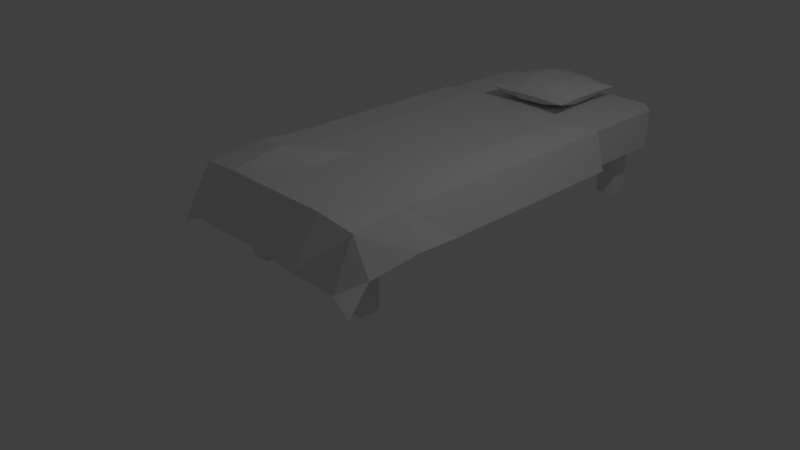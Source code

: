 # Source: bed.blend  (saved by Blender 2.79.0; exported with 4.5.12 LTS)
import bpy
from mathutils import Matrix  # noqa: F401  (used for matrix-valued properties, if any)

bpy.ops.wm.read_factory_settings(use_empty=True)
scene = bpy.context.scene
scene.name = 'Scene'

# ---- collections
col_collection_1 = bpy.data.collections.new('Collection 1'); scene.collection.children.link(col_collection_1)

# ---- materials (node trees are filled in below, after node groups)
mat_material = bpy.data.materials.new('Material')
mat_material.alpha_threshold = 0.0
mat_material.use_transparent_shadow = False
mat_material.roughness = 0.5
mat_material.line_color = (0.0, 0.0, 0.0, 1.0)

# ---- material node trees

# ---- world
world_world = bpy.data.worlds.new('World'); scene.world = world_world
world_world.color = (0.05088, 0.05088, 0.05088)
world_world.use_sun_shadow = False
world_world.sun_shadow_jitter_overblur = 0.0
world_world.cycles.sampling_method = 'MANUAL'

# ---- cameras
cam_camera = bpy.data.cameras.new('Camera')
cam_camera.clip_end = 100.0
cam_camera.lens = 35.0
cam_camera.sensor_width = 32.0
cam_camera.sensor_height = 18.0
cam_camera.ortho_scale = 7.314
cam_camera.dof.focus_distance = 0.0
cam_camera.dof.aperture_fstop = 128.0

# ---- lights
light_lamp = bpy.data.lights.new('Lamp', 'POINT')
light_lamp.transmission_factor = 0.0
light_lamp.cutoff_distance = 30.0
light_lamp.energy = 100.0
light_lamp.shadow_buffer_clip_start = 1.001
light_lamp.shadow_soft_size = 0.1
light_lamp.shadow_maximum_resolution = 0.006
light_lamp.use_absolute_resolution = True

# ---- meshes
me_cube = bpy.data.meshes.new('Cube')
me_cube.from_pydata([(0.7946, -1.07, -0.01177), (0.7946, -1.07, 0.7983), (0.7946, -0.7946, -0.01177), (0.7946, -0.7946, 0.7983), (1.07, -1.07, -0.01177), (1.07, -1.07, 0.7983), (1.07, -0.7946, -0.01177), (1.07, -0.7946, 0.7983), (-1.026, -1.07, -0.01177), (-1.026, -1.07, 0.7983), (-1.026, -0.7946, -0.01177), (-1.026, -0.7946, 0.7983), (-0.7509, -1.07, -0.01177), (-0.7509, -1.07, 0.7983), (-0.7509, -0.7946, -0.01177), (-0.7509, -0.7946, 0.7983), (0.7946, 3.824, -0.01177), (0.7946, 3.824, 0.7983), (0.7946, 4.099, -0.01177), (0.7946, 4.099, 0.7983), (1.07, 3.824, -0.01177), (1.07, 3.824, 0.7983), (1.07, 4.099, -0.01177), (1.07, 4.099, 0.7983), (-1.026, 3.824, -0.01177), (-1.026, 3.824, 0.7983), (-1.026, 4.099, -0.01177), (-1.026, 4.099, 0.7983), (-0.7509, 3.824, -0.01177), (-0.7509, 3.824, 0.7983), (-0.7509, 4.099, -0.01177), (-0.7509, 4.099, 0.7983), (1.1, 4.368, 0.7463), (1.32, 4.149, 0.7463), (1.32, -1.1, 0.7463), (1.1, -1.32, 0.7463), (-1.1, -1.32, 0.7463), (-1.32, -1.1, 0.7463), (-1.32, 4.149, 0.7463), (-1.1, 4.368, 0.7463), (1.32, 4.149, 1.284), (1.1, 4.368, 1.284), (1.1, -1.32, 1.284), (1.32, -1.1, 1.284), (-1.32, -1.1, 1.284), (-1.1, -1.32, 1.284), (-1.1, 4.368, 1.284), (-1.32, 4.149, 1.284), (-1.596, -1.677, 0.4614), (1.601, -1.684, 0.462), (-1.5, 2.839, 0.7859), (1.504, 2.84, 0.7859), (-1.492, 2.128, 0.7846), (-1.504, 1.417, 0.7889), (-1.502, 0.7061, 0.7893), (-1.509, -0.004845, 0.7935), (-1.571, -0.6318, 0.8587), (-1.53, -1.335, 0.7636), (-1.298, -1.652, 0.6139), (-0.7615, -1.714, 0.6829), (-0.2614, -1.678, 0.6688), (0.2824, -1.669, 0.6643), (0.7711, -1.774, 0.7294), (1.28, -1.627, 0.6041), (1.524, -1.33, 0.7585), (1.572, -0.6275, 0.8618), (1.521, -0.004378, 0.801), (1.516, 0.7066, 0.7953), (1.512, 1.418, 0.7911), (1.506, 2.129, 0.7875), (1.361, 2.84, 1.313), (0.8174, 2.841, 1.33), (0.2738, 2.844, 1.315), (-0.27, 2.842, 1.315), (-0.8134, 2.84, 1.338), (-1.357, 2.839, 1.312), (-1.352, -1.394, 1.278), (-1.344, -0.6861, 1.352), (-1.348, -0.003189, 1.314), (-1.35, 0.7073, 1.313), (-1.353, 1.418, 1.313), (-1.356, 2.129, 1.313), (-0.8096, -1.403, 1.324), (-0.809, -0.7032, 1.447), (-0.8045, -0.001825, 1.328), (-0.8069, 0.7092, 1.331), (-0.81, 1.42, 1.334), (-0.8129, 2.131, 1.328), (-0.2658, -1.392, 1.316), (-0.28, -0.6812, 1.32), (-0.2814, 0.008031, 1.315), (-0.2739, 0.7188, 1.315), (-0.2761, 1.43, 1.315), (-0.2707, 2.134, 1.315), (0.2701, -1.38, 1.314), (0.2638, -0.6949, 1.318), (0.2624, 0.01589, 1.315), (0.2602, 0.7205, 1.315), (0.2677, 1.431, 1.315), (0.2731, 2.136, 1.315), (0.8134, -1.402, 1.337), (0.8077, -0.6908, 1.321), (0.802, 0.02009, 1.319), (0.8039, 0.7284, 1.324), (0.8112, 1.426, 1.331), (0.8166, 2.134, 1.331), (1.354, -1.393, 1.275), (1.351, -0.6864, 1.358), (1.346, 0.0236, 1.316), (1.347, 0.7092, 1.314), (1.355, 1.42, 1.313), (1.36, 2.13, 1.313), (-0.5364, 3.042, 1.428), (-0.5137, 3.065, 1.499), (-0.5322, 4.152, 1.428), (-0.5097, 4.13, 1.499), (0.5696, 3.05, 1.428), (0.5479, 3.072, 1.499), (0.5696, 4.148, 1.428), (0.5479, 4.126, 1.499), (-0.4775, 3.794, 1.347), (-0.4537, 3.786, 1.577), (0.5279, 3.794, 1.348), (0.5046, 3.786, 1.576), (-0.4775, 3.437, 1.34), (0.5046, 3.444, 1.582), (-0.4537, 3.444, 1.584), (0.5279, 3.437, 1.342), (-0.1461, 4.095, 1.342), (-0.1391, 4.071, 1.582), (-0.1461, 3.089, 1.341), (-0.1391, 3.113, 1.583), (-0.1954, 3.846, 1.625), (-0.1954, 3.846, 1.3), (-0.1971, 3.389, 1.627), (-0.1971, 3.389, 1.298), (0.2312, 4.071, 1.571), (0.2396, 3.089, 1.353), (0.2955, 3.844, 1.62), (0.2955, 3.392, 1.623), (0.2396, 4.095, 1.353), (0.2312, 3.113, 1.571), (0.2955, 3.844, 1.305), (0.2955, 3.392, 1.302), (-0.6215, 2.957, 1.463), (-0.6167, 4.234, 1.463), (0.6509, 4.23, 1.463), (0.6509, 2.967, 1.463), (0.6151, 3.822, 1.463), (-0.5666, 3.822, 1.463), (-0.5666, 3.412, 1.463), (0.6151, 3.412, 1.463), (-0.1724, 3.0, 1.463), (-0.1724, 4.182, 1.463), (0.2713, 3.0, 1.463), (0.2713, 4.182, 1.463)], [], [(41, 32, 39, 46), (32, 33, 34, 35, 36, 37, 38, 39), (37, 44, 47, 38), (40, 41, 46, 47, 44, 45, 42, 43), (35, 42, 45, 36), (0, 1, 3, 2), (2, 3, 7, 6), (6, 7, 5, 4), (4, 5, 1, 0), (2, 6, 4, 0), (8, 9, 11, 10), (10, 11, 15, 14), (14, 15, 13, 12), (12, 13, 9, 8), (10, 14, 12, 8), (16, 17, 19, 18), (18, 19, 23, 22), (22, 23, 21, 20), (20, 21, 17, 16), (18, 22, 20, 16), (24, 25, 27, 26), (26, 27, 31, 30), (30, 31, 29, 28), (28, 29, 25, 24), (26, 30, 28, 24), (32, 41, 40, 33), (34, 43, 42, 35), (36, 45, 44, 37), (38, 47, 46, 39), (33, 40, 43, 34), (111, 69, 51, 70), (52, 81, 75, 50), (81, 87, 74, 75), (87, 93, 73, 74), (93, 99, 72, 73), (99, 105, 71, 72), (105, 111, 70, 71), (48, 58, 76, 57), (57, 76, 77, 56), (56, 77, 78, 55), (55, 78, 79, 54), (54, 79, 80, 53), (53, 80, 81, 52), (58, 59, 82, 76), (76, 82, 83, 77), (77, 83, 84, 78), (78, 84, 85, 79), (79, 85, 86, 80), (80, 86, 87, 81), (59, 60, 88, 82), (82, 88, 89, 83), (83, 89, 90, 84), (84, 90, 91, 85), (85, 91, 92, 86), (86, 92, 93, 87), (60, 61, 94, 88), (88, 94, 95, 89), (89, 95, 96, 90), (90, 96, 97, 91), (91, 97, 98, 92), (92, 98, 99, 93), (61, 62, 100, 94), (94, 100, 101, 95), (95, 101, 102, 96), (96, 102, 103, 97), (97, 103, 104, 98), (98, 104, 105, 99), (62, 63, 106, 100), (100, 106, 107, 101), (101, 107, 108, 102), (102, 108, 109, 103), (103, 109, 110, 104), (104, 110, 111, 105), (63, 49, 64, 106), (106, 64, 65, 107), (107, 65, 66, 108), (108, 66, 67, 109), (109, 67, 68, 110), (110, 68, 69, 111), (149, 121, 115, 145), (155, 136, 119, 146), (151, 125, 117, 147), (152, 131, 113, 144), (143, 127, 116, 137), (134, 126, 113, 131), (129, 115, 121, 132), (140, 118, 122, 142), (146, 119, 123, 148), (150, 126, 121, 149), (144, 113, 126, 150), (132, 121, 126, 134), (142, 122, 127, 143), (148, 123, 125, 151), (120, 133, 135, 124), (138, 132, 134, 139), (114, 128, 133, 120), (136, 129, 132, 138), (139, 134, 131, 141), (124, 135, 130, 112), (154, 141, 131, 152), (145, 115, 129, 153), (147, 117, 141, 154), (125, 139, 141, 117), (119, 136, 138, 123), (123, 138, 139, 125), (133, 142, 143, 135), (128, 140, 142, 133), (135, 143, 137, 130), (153, 129, 136, 155), (128, 153, 155, 140), (116, 147, 154, 137), (114, 145, 153, 128), (137, 154, 152, 130), (122, 148, 151, 127), (112, 144, 150, 124), (124, 150, 149, 120), (118, 146, 148, 122), (130, 152, 144, 112), (127, 151, 147, 116), (140, 155, 146, 118), (120, 149, 145, 114)])
_uv = me_cube.uv_layers.new(name='UVMap')
_uv.uv.foreach_set('vector', [0.433, 0.698, 0.4882, 0.698, 0.4882, 0.9504, 0.433, 0.9504, 0.3124, 0.6591, 0.2899, 0.6339, 0.2899, 0.03204, 0.3124, 0.00688, 0.5387, 0.00689, 0.5612, 0.03205, 0.5612, 0.6339, 0.5387, 0.6591, 0.9357, 0.03247, 0.9902, 0.03206, 0.9938, 0.6339, 0.9393, 0.6344, 0.2775, 0.6339, 0.255, 0.6591, 0.02873, 0.6591, 0.006168, 0.6339, 0.006168, 0.03204, 0.02873, 0.006881, 0.255, 0.00688, 0.2775, 0.03204, 0.1493, 0.6729, 0.2033, 0.6729, 0.2033, 0.9253, 0.1493, 0.9252, 0.3181, 0.833, 0.3181, 0.9246, 0.2899, 0.9246, 0.2899, 0.833, 0.5006, 0.7658, 0.5006, 0.6729, 0.5289, 0.6729, 0.5289, 0.7658, 0.2156, 0.9777, 0.2156, 0.8862, 0.2439, 0.8862, 0.2439, 0.9777, 0.6018, 0.888, 0.6018, 0.9788, 0.5735, 0.9788, 0.5735, 0.8881, 0.1157, 0.9383, 0.1157, 0.9699, 0.0874, 0.9699, 0.0874, 0.9383, 0.3305, 0.9246, 0.3305, 0.833, 0.3588, 0.833, 0.3588, 0.9246, 0.5006, 0.8724, 0.5006, 0.7795, 0.5289, 0.7795, 0.5289, 0.8724, 0.0874, 0.9245, 0.0874, 0.8331, 0.1157, 0.8331, 0.1157, 0.9245, 0.8935, 0.6482, 0.8935, 0.7389, 0.8652, 0.7389, 0.8652, 0.6482, 0.3588, 0.9699, 0.3305, 0.9699, 0.3305, 0.9384, 0.3588, 0.9384, 0.03445, 0.8331, 0.03445, 0.9246, 0.006168, 0.9246, 0.006168, 0.8331, 0.2156, 0.8724, 0.2156, 0.7795, 0.2439, 0.7795, 0.2439, 0.8724, 0.5289, 0.8862, 0.5289, 0.9777, 0.5006, 0.9777, 0.5006, 0.8862, 0.8935, 0.7527, 0.8935, 0.8434, 0.8652, 0.8434, 0.8652, 0.7527, 0.2899, 0.9699, 0.2899, 0.9384, 0.3181, 0.9384, 0.3181, 0.9699, 0.3994, 0.833, 0.3994, 0.9246, 0.3711, 0.9246, 0.3711, 0.833, 0.2156, 0.7658, 0.2156, 0.6729, 0.2439, 0.6729, 0.2439, 0.7658, 0.07507, 0.8331, 0.07507, 0.9245, 0.04678, 0.9245, 0.04678, 0.8331, 0.6424, 0.888, 0.6424, 0.9788, 0.6142, 0.9788, 0.6142, 0.8881, 0.07507, 0.9383, 0.07507, 0.9699, 0.04678, 0.9699, 0.04678, 0.9383, 0.4882, 0.698, 0.433, 0.698, 0.433, 0.6729, 0.4882, 0.6729, 0.8652, 0.6088, 0.9197, 0.6092, 0.9234, 0.6344, 0.869, 0.634, 0.9393, 0.007292, 0.9938, 0.00688, 0.9902, 0.03206, 0.9357, 0.03247, 0.4882, 0.9756, 0.433, 0.9756, 0.433, 0.9504, 0.4882, 0.9504, 0.869, 0.00688, 0.9234, 0.007297, 0.9197, 0.6092, 0.8652, 0.6088, 0.6868, 0.9116, 0.7426, 0.9111, 0.7432, 0.9926, 0.6874, 0.9931, 0.8175, 0.5897, 0.7616, 0.5892, 0.7622, 0.5077, 0.818, 0.5082, 0.8529, 0.08894, 0.797, 0.08868, 0.7971, 0.007428, 0.8529, 0.007442, 0.797, 0.08868, 0.7413, 0.08832, 0.7412, 0.007111, 0.7971, 0.007428, 0.7413, 0.08832, 0.6854, 0.08808, 0.6853, 0.00688, 0.7412, 0.007111, 0.6854, 0.08808, 0.6295, 0.08831, 0.6294, 0.007267, 0.6853, 0.00688, 0.6295, 0.08831, 0.5737, 0.08886, 0.5735, 0.007406, 0.6294, 0.007267, 0.6676, 0.5077, 0.6517, 0.542, 0.5794, 0.5357, 0.6297, 0.5154, 0.818, 0.9868, 0.7628, 0.9931, 0.7556, 0.9119, 0.8095, 0.9061, 0.8095, 0.9061, 0.7556, 0.9119, 0.76, 0.8337, 0.8155, 0.8342, 0.8155, 0.8342, 0.76, 0.8337, 0.7605, 0.7522, 0.8162, 0.7527, 0.8162, 0.7527, 0.7605, 0.7522, 0.7611, 0.6707, 0.8168, 0.6712, 0.8168, 0.6712, 0.7611, 0.6707, 0.7616, 0.5892, 0.8175, 0.5897, 0.6517, 0.542, 0.6461, 0.6034, 0.575, 0.5979, 0.5794, 0.5357, 0.8525, 0.4928, 0.7967, 0.494, 0.7967, 0.4137, 0.8517, 0.4117, 0.8517, 0.4117, 0.7967, 0.4137, 0.7962, 0.3332, 0.8521, 0.3334, 0.8521, 0.3334, 0.7962, 0.3332, 0.7964, 0.2517, 0.8523, 0.2519, 0.8523, 0.2519, 0.7964, 0.2517, 0.7967, 0.1702, 0.8526, 0.1705, 0.8526, 0.1705, 0.7967, 0.1702, 0.797, 0.08868, 0.8529, 0.08894, 0.6461, 0.6034, 0.6468, 0.6608, 0.5755, 0.6603, 0.575, 0.5979, 0.7967, 0.494, 0.7408, 0.4927, 0.7423, 0.4112, 0.7967, 0.4137, 0.7967, 0.4137, 0.7423, 0.4112, 0.7424, 0.3321, 0.7962, 0.3332, 0.7962, 0.3332, 0.7424, 0.3321, 0.7416, 0.2506, 0.7964, 0.2517, 0.7964, 0.2517, 0.7416, 0.2506, 0.7419, 0.1691, 0.7967, 0.1702, 0.7967, 0.1702, 0.7419, 0.1691, 0.7413, 0.08832, 0.797, 0.08868, 0.6468, 0.6608, 0.647, 0.7231, 0.5753, 0.7217, 0.5755, 0.6603, 0.7408, 0.4927, 0.6858, 0.4913, 0.6864, 0.4127, 0.7423, 0.4112, 0.7423, 0.4112, 0.6864, 0.4127, 0.6865, 0.3312, 0.7424, 0.3321, 0.7424, 0.3321, 0.6865, 0.3312, 0.6867, 0.2504, 0.7416, 0.2506, 0.7416, 0.2506, 0.6867, 0.2504, 0.686, 0.1689, 0.7419, 0.1691, 0.7419, 0.1691, 0.686, 0.1689, 0.6854, 0.08808, 0.7413, 0.08832, 0.647, 0.7231, 0.6427, 0.7791, 0.5735, 0.784, 0.5753, 0.7217, 0.6858, 0.4913, 0.6299, 0.4938, 0.6305, 0.4123, 0.6864, 0.4127, 0.6864, 0.4127, 0.6305, 0.4123, 0.6311, 0.3308, 0.6865, 0.3312, 0.6865, 0.3312, 0.6311, 0.3308, 0.6309, 0.2495, 0.6867, 0.2504, 0.6867, 0.2504, 0.6309, 0.2495, 0.6301, 0.1696, 0.686, 0.1689, 0.686, 0.1689, 0.6301, 0.1696, 0.6295, 0.08831, 0.6854, 0.08808, 0.6427, 0.7791, 0.6521, 0.8375, 0.5796, 0.846, 0.5735, 0.784, 0.6299, 0.4938, 0.5744, 0.4928, 0.5747, 0.4118, 0.6305, 0.4123, 0.6305, 0.4123, 0.5747, 0.4118, 0.5751, 0.3304, 0.6311, 0.3308, 0.6311, 0.3308, 0.5751, 0.3304, 0.575, 0.2517, 0.6309, 0.2495, 0.6309, 0.2495, 0.575, 0.2517, 0.5742, 0.1703, 0.6301, 0.1696, 0.6301, 0.1696, 0.5742, 0.1703, 0.5737, 0.08886, 0.6295, 0.08831, 0.6521, 0.8375, 0.6676, 0.8743, 0.63, 0.8656, 0.5796, 0.846, 0.6879, 0.5077, 0.7432, 0.5145, 0.7342, 0.5951, 0.6799, 0.5888, 0.6799, 0.5888, 0.7342, 0.5951, 0.7399, 0.6665, 0.6847, 0.6702, 0.6847, 0.6702, 0.7399, 0.6665, 0.7409, 0.748, 0.6854, 0.7488, 0.6854, 0.7488, 0.7409, 0.748, 0.7418, 0.8295, 0.6861, 0.8302, 0.6861, 0.8302, 0.7418, 0.8295, 0.7426, 0.9111, 0.6868, 0.9116, 0.01148, 0.7721, 0.02308, 0.768, 0.01722, 0.8074, 0.00619, 0.8193, 0.09749, 0.8137, 0.09338, 0.8009, 0.1259, 0.8074, 0.1365, 0.8193, 0.1331, 0.7256, 0.1217, 0.7292, 0.1263, 0.6866, 0.137, 0.6745, 0.05231, 0.678, 0.05567, 0.6909, 0.0172, 0.6852, 0.006168, 0.6729, 0.3267, 0.723, 0.3028, 0.7283, 0.2983, 0.684, 0.3323, 0.6883, 0.04959, 0.7225, 0.0232, 0.7288, 0.0172, 0.6852, 0.05567, 0.6909, 0.05532, 0.8008, 0.01722, 0.8074, 0.02308, 0.768, 0.0496, 0.7749, 0.3326, 0.8036, 0.2987, 0.8099, 0.3029, 0.7692, 0.3268, 0.7748, 0.1365, 0.8193, 0.1259, 0.8074, 0.1216, 0.7684, 0.133, 0.7726, 0.2711, 0.7199, 0.2562, 0.7162, 0.257, 0.677, 0.2711, 0.6729, 0.006168, 0.6729, 0.0172, 0.6852, 0.0232, 0.7288, 0.01164, 0.7251, 0.0496, 0.7749, 0.02308, 0.768, 0.0232, 0.7288, 0.04959, 0.7225, 0.3268, 0.7748, 0.3029, 0.7692, 0.3028, 0.7283, 0.3267, 0.723, 0.2709, 0.7807, 0.2569, 0.7765, 0.2562, 0.7373, 0.2709, 0.7336, 0.4062, 0.7688, 0.3773, 0.7748, 0.3773, 0.7224, 0.4061, 0.7279, 0.1001, 0.7749, 0.0496, 0.7749, 0.04959, 0.7225, 0.1002, 0.7231, 0.4119, 0.8099, 0.3723, 0.8034, 0.3773, 0.7748, 0.4062, 0.7688, 0.09338, 0.8009, 0.05532, 0.8008, 0.0496, 0.7749, 0.1001, 0.7749, 0.1002, 0.7231, 0.04959, 0.7225, 0.05567, 0.6909, 0.09373, 0.6911, 0.4061, 0.7279, 0.3773, 0.7224, 0.3719, 0.6881, 0.412, 0.6826, 0.5564, 0.7238, 0.5424, 0.7192, 0.5412, 0.6767, 0.5564, 0.6729, 0.00619, 0.8193, 0.01722, 0.8074, 0.05532, 0.8008, 0.05187, 0.8135, 0.137, 0.6745, 0.1263, 0.6866, 0.09373, 0.6911, 0.09793, 0.6782, 0.1217, 0.7292, 0.1002, 0.7231, 0.09373, 0.6911, 0.1263, 0.6866, 0.1259, 0.8074, 0.09338, 0.8009, 0.1001, 0.7749, 0.1216, 0.7684, 0.1216, 0.7684, 0.1001, 0.7749, 0.1002, 0.7231, 0.1217, 0.7292, 0.3773, 0.7748, 0.3268, 0.7748, 0.3267, 0.723, 0.3773, 0.7224, 0.3723, 0.8034, 0.3326, 0.8036, 0.3268, 0.7748, 0.3773, 0.7748, 0.3773, 0.7224, 0.3267, 0.723, 0.3323, 0.6883, 0.3719, 0.6881, 0.2692, 0.8453, 0.2562, 0.8415, 0.2574, 0.799, 0.2692, 0.7944, 0.5412, 0.7405, 0.5543, 0.7375, 0.5543, 0.7884, 0.5424, 0.7848, 0.2983, 0.684, 0.2899, 0.6745, 0.3289, 0.6782, 0.3323, 0.6883, 0.4119, 0.8099, 0.4206, 0.8193, 0.3749, 0.8135, 0.3723, 0.8034, 0.5425, 0.8058, 0.5521, 0.8022, 0.5521, 0.8531, 0.5412, 0.85, 0.5419, 0.8701, 0.5525, 0.8668, 0.5525, 0.9138, 0.5412, 0.9109, 0.412, 0.6826, 0.4206, 0.6729, 0.4152, 0.7251, 0.4061, 0.7279, 0.2562, 0.862, 0.2678, 0.8591, 0.2678, 0.9061, 0.257, 0.9028, 0.2987, 0.8099, 0.2903, 0.8193, 0.2939, 0.7726, 0.3029, 0.7692, 0.3719, 0.6881, 0.3745, 0.678, 0.4206, 0.6729, 0.412, 0.6826, 0.3028, 0.7283, 0.2937, 0.7256, 0.2899, 0.6745, 0.2983, 0.684, 0.3326, 0.8036, 0.3293, 0.8137, 0.2903, 0.8193, 0.2987, 0.8099, 0.4062, 0.7688, 0.4153, 0.7721, 0.4206, 0.8193, 0.4119, 0.8099])
me_cube.materials.append(mat_material)
me_cube.use_remesh_preserve_volume = False
me_cube.use_remesh_preserve_attributes = False
me_cube.use_mirror_vertex_groups = False
me_cube.update()

# ---- objects
ob_cube = bpy.data.objects.new('Cube', me_cube)
ob_lamp = bpy.data.objects.new('Lamp', light_lamp)
ob_camera = bpy.data.objects.new('Camera', cam_camera)

# ---- transforms, parenting, visibility, modifiers, constraints
ob_cube.location = (0.0, 0.0, 0.0)
ob_cube.lock_rotations_4d = False
ob_cube.empty_display_type = 'ARROWS'
ob_cube.lineart.crease_threshold = 0.0
_m = ob_cube.modifiers.new('Collision', 'COLLISION')
ob_lamp.location = (4.076, 1.005, 5.904)
ob_lamp.rotation_euler = (0.6503, 0.05522, 1.866)
ob_lamp.lock_rotations_4d = False
ob_lamp.empty_display_type = 'ARROWS'
ob_lamp.color = (0.0, 0.0, 0.0, 0.0)
ob_lamp.lineart.crease_threshold = 0.0
ob_camera.location = (7.481, -6.508, 5.344)
ob_camera.rotation_euler = (1.109, 0.0, 0.8149)
ob_camera.lock_rotations_4d = False
ob_camera.empty_display_type = 'ARROWS'
ob_camera.color = (0.0, 0.0, 0.0, 0.0)
ob_camera.display_type = 'WIRE'
ob_camera.lineart.crease_threshold = 0.0

# ---- collection membership
col_collection_1.objects.link(ob_cube)
col_collection_1.objects.link(ob_lamp)
col_collection_1.objects.link(ob_camera)

# ---- scene / render settings (as saved in the file)
scene.camera = ob_camera
scene.frame_start = 1; scene.frame_end = 250; scene.frame_set(0)
scene.render.engine = 'BLENDER_EEVEE_NEXT'
scene.render.resolution_percentage = 50
scene.render.dither_intensity = 0.0
scene.cycles.use_denoising = False
scene.cycles.samples = 128
scene.cycles.sampling_pattern = 'TABULATED_SOBOL'
scene.cycles.use_adaptive_sampling = False
scene.cycles.use_light_tree = False
scene.cycles.blur_glossy = 0.0
scene.cycles.sample_clamp_indirect = 0.0
scene.view_settings.view_transform = 'Standard'
bpy.context.view_layer.update()
